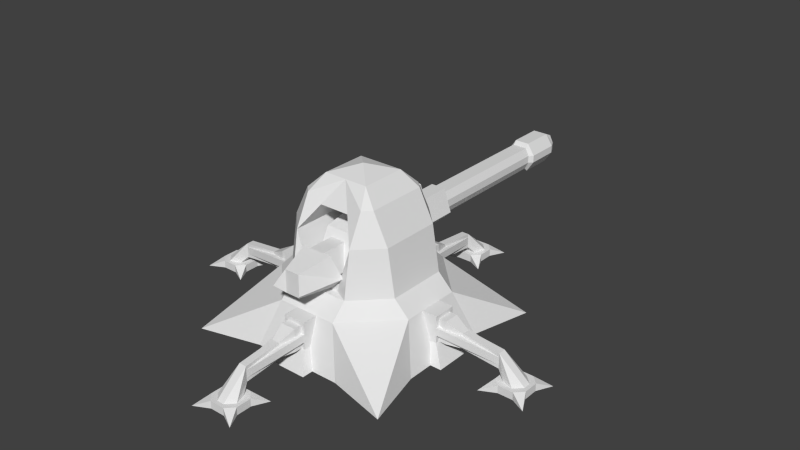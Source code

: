 # Source: valhalla.blend  (saved by Blender 2.63.0; exported with 4.5.12 LTS)
import bpy
from mathutils import Matrix  # noqa: F401  (used for matrix-valued properties, if any)

bpy.ops.wm.read_factory_settings(use_empty=True)
scene = bpy.context.scene
scene.name = 'Scene'

# ---- collections
col_collection_1 = bpy.data.collections.new('Collection 1'); scene.collection.children.link(col_collection_1)
col_collection_2 = bpy.data.collections.new('Collection 2'); scene.collection.children.link(col_collection_2)
col_collection_3 = bpy.data.collections.new('Collection 3'); scene.collection.children.link(col_collection_3)
col_collection_4 = bpy.data.collections.new('Collection 4'); scene.collection.children.link(col_collection_4)

# ---- world
world_world = bpy.data.worlds.new('World'); scene.world = world_world
world_world.color = (0.05088, 0.05088, 0.05088)
world_world.use_sun_shadow = False
world_world.sun_shadow_jitter_overblur = 0.0
world_world.cycles.sampling_method = 'MANUAL'
world_world.cycles.sample_map_resolution = 256

# ---- meshes
me_rotate = bpy.data.meshes.new('rotate')
me_rotate.from_pydata([(0.0, 34.38, 0.0)], [], [])
me_rotate.use_remesh_preserve_volume = False
me_rotate.use_remesh_preserve_attributes = False
me_rotate.use_mirror_vertex_groups = False
me_rotate.update()
me_housing = bpy.data.meshes.new('Housing')
me_housing.from_pydata([(-21.88, 43.75, 12.5), (-21.88, 43.75, -12.5), (-25.0, 25.0, -12.5), (-25.0, 25.0, 12.5), (12.5, 25.0, 25.0), (15.62, 56.25, 12.5), (-12.5, 43.75, 21.88), (-12.5, 25.0, -25.0), (-12.5, 43.75, -21.88), (12.5, 56.25, 15.62), (12.5, 56.25, -15.62), (-15.62, 56.25, -12.5), (-12.5, 56.25, -15.62), (-15.62, 56.25, 12.5), (-12.5, 56.25, 15.62), (9.375, 62.5, 9.375), (-9.375, 62.5, 9.375), (-9.375, 62.5, -9.375), (0.0, 65.62, 0.0), (0.0, 62.5, 9.375), (6.25, 53.12, 15.62), (-6.25, 25.0, 21.88), (12.5, 25.0, -25.0), (-6.25, 25.0, -21.88), (6.25, 25.0, 21.88), (-12.5, 28.12, -21.88), (12.5, 28.12, -21.88), (12.5, 25.0, -21.88), (-12.5, 25.0, -21.88), (-12.5, 25.0, 21.88), (12.5, 25.0, 21.88), (12.5, 28.12, 21.88), (-12.5, 28.12, 21.88), (15.62, 56.25, -12.5), (-12.5, 25.0, 25.0), (25.0, 25.0, -12.5), (25.0, 25.0, 12.5), (6.25, 25.0, -21.88), (-8.196e-07, 62.5, -9.375), (6.25, 53.13, -15.62), (-6.25, 53.13, -15.62), (21.88, 43.75, 12.5), (9.375, 62.5, -9.375), (-6.25, 53.12, 15.62), (21.88, 43.75, -12.5), (12.5, 43.75, -21.88), (12.5, 43.75, 21.88)], [], [(1, 0, 13, 11), (8, 1, 11, 12), (16, 17, 11, 13), (34, 21, 6), (6, 14, 13, 0), (0, 3, 34, 6), (1, 8, 7, 2), (17, 12, 11), (16, 13, 14), (17, 16, 18), (8, 40, 43, 6), (15, 19, 9), (19, 16, 14), (42, 33, 10), (6, 19, 14), (15, 42, 18), (8, 6, 21, 23), (44, 41, 36, 35), (26, 25, 32, 31), (22, 37, 45), (41, 44, 33, 5), (44, 35, 22, 45), (45, 46, 20, 39), (40, 39, 20, 43), (23, 7, 8), (0, 1, 2, 3), (38, 39, 40), (19, 43, 20), (46, 9, 19), (38, 42, 10), (17, 38, 12), (29, 30, 31, 32), (8, 12, 38), (42, 17, 18), (16, 15, 18), (45, 37, 24, 46), (24, 4, 46), (45, 38, 10), (15, 9, 5), (41, 46, 4, 36), (45, 10, 33, 44), (42, 15, 5, 33), (46, 41, 5, 9), (25, 26, 27, 28)])
_uv = me_housing.uv_layers.new(name='UVMap')
_uv.uv.foreach_set('vector', [0.1831, 0.2767, 0.1831, 0.03629, 0.3175, 0.03629, 0.3175, 0.2767, 0.2171, 0.2984, 0.2171, 0.4261, 0.08944, 0.3836, 0.08944, 0.341, 0.4025, 0.06635, 0.4025, 0.2467, 0.3175, 0.2767, 0.3175, 0.03629, 0.5656, 0.2591, 0.5607, 0.1909, 0.3794, 0.2586, 0.2171, 0.2984, 0.08944, 0.341, 0.08944, 0.3836, 0.2171, 0.4261, 0.2171, 0.4261, 0.399, 0.4474, 0.399, 0.2772, 0.2171, 0.2984, 0.2171, 0.4261, 0.2171, 0.2984, 0.399, 0.2772, 0.399, 0.4474, 0.001685, 0.3623, 0.08944, 0.341, 0.08944, 0.3836, 0.001685, 0.3623, 0.08944, 0.3836, 0.08944, 0.341, 0.4025, 0.2467, 0.4025, 0.06635, 0.4976, 0.1565, 0.5284, 0.9316, 0.5763, 0.9316, 0.5763, 0.9795, 0.5284, 0.9795, 0.4734, 0.2957, 0.4086, 0.2619, 0.4632, 0.3681, 0.4085, 0.2615, 0.4732, 0.2956, 0.4627, 0.3679, 0.001685, 0.3623, 0.08944, 0.3836, 0.08944, 0.341, 0.4085, 0.4625, 0.4085, 0.2615, 0.4627, 0.3679, 0.4025, 0.2467, 0.4025, 0.06635, 0.4976, 0.1565, 0.5284, 0.9316, 0.5763, 0.9316, 0.5763, 0.9795, 0.5284, 0.9795, 0.1831, 0.03629, 0.1831, 0.2767, 0.0002408, 0.2767, 0.0002407, 0.03629, 0.3855, 0.5295, 0.3855, 0.4829, 0.4671, 0.4829, 0.4671, 0.5295, 0.5656, 0.2591, 0.5607, 0.1909, 0.3794, 0.2586, 0.1831, 0.2767, 0.1831, 0.03629, 0.3175, 0.03629, 0.3175, 0.2767, 0.2171, 0.4261, 0.399, 0.4474, 0.399, 0.2772, 0.2171, 0.2984, 0.5284, 0.9316, 0.5284, 0.9795, 0.5763, 0.9795, 0.5763, 0.9316, 0.5284, 0.9316, 0.5763, 0.9316, 0.5763, 0.9795, 0.5284, 0.9795, 0.5613, 0.1909, 0.5663, 0.2591, 0.3802, 0.2591, 0.1831, 0.03629, 0.1831, 0.2767, 0.0002408, 0.2767, 0.0002407, 0.03629, 0.5229, 0.351, 0.4732, 0.2615, 0.5725, 0.2615, 0.5229, 0.351, 0.4732, 0.2615, 0.5725, 0.2615, 0.4093, 0.4628, 0.4632, 0.3681, 0.4086, 0.2619, 0.4085, 0.2615, 0.4732, 0.2956, 0.4627, 0.3679, 0.4734, 0.2957, 0.4086, 0.2619, 0.4632, 0.3681, 0.491, 0.3573, 0.491, 0.4993, 0.4724, 0.4992, 0.4724, 0.3572, 0.4093, 0.4628, 0.4632, 0.3681, 0.4086, 0.2619, 0.4025, 0.2467, 0.4025, 0.06635, 0.4976, 0.1565, 0.4025, 0.2467, 0.4025, 0.06635, 0.4976, 0.1565, 0.5284, 0.9316, 0.5284, 0.9795, 0.5763, 0.9795, 0.5763, 0.9316, 0.5613, 0.1909, 0.5663, 0.2591, 0.3802, 0.2591, 0.4085, 0.4625, 0.4085, 0.2615, 0.4627, 0.3679, 0.001685, 0.3623, 0.08944, 0.341, 0.08944, 0.3836, 0.2171, 0.4261, 0.2171, 0.2984, 0.399, 0.2772, 0.399, 0.4474, 0.2171, 0.2984, 0.08944, 0.341, 0.08944, 0.3836, 0.2171, 0.4261, 0.4025, 0.06635, 0.4025, 0.2467, 0.3175, 0.2767, 0.3175, 0.03629, 0.2171, 0.2984, 0.2171, 0.4261, 0.08944, 0.3836, 0.08944, 0.341, 0.4911, 0.3572, 0.4911, 0.4992, 0.4725, 0.499, 0.4725, 0.3571])
me_housing.use_remesh_preserve_volume = False
me_housing.use_remesh_preserve_attributes = False
me_housing.use_mirror_vertex_groups = False
me_housing.update()
me_base = bpy.data.meshes.new('base')
me_base.from_pydata([(18.75, 0.0, -37.5), (-12.5, 18.75, -31.25), (12.5, 18.75, -31.25), (25.0, 25.0, 12.5), (25.0, 25.0, -12.5), (-12.5, 25.0, 25.0), (31.25, 18.75, -12.5), (37.5, -1.416e-06, -18.75), (37.5, -4.247e-06, 18.75), (3.125, 3.125, 75.0), (1.563, 7.812, 46.88), (6.25, 3.125, 71.88), (6.25, -5.67e-06, 71.88), (9.375, -6.621e-06, 78.13), (6.25, 3.125, 65.62), (7.813, -3.549e-06, 42.19), (3.125, 7.812, 40.62), (7.813, -2.723e-06, 31.25), (9.375, -5.205e-06, 59.38), (3.125, 7.812, 37.5), (-6.25, 3.125, 65.63), (-6.25, 3.125, 71.88), (-6.25, -5.183e-06, 71.88), (-3.125, -4.478e-06, 62.5), (3.125, -4.96e-06, 62.5), (-3.125, 3.125, 62.5), (3.125, 3.125, 62.5), (6.25, -4.721e-06, 65.62), (1.563, 14.06, 37.5), (4.688, 14.06, 37.5), (-1.562, 7.812, 62.5), (-4.687, 10.94, 37.5), (1.563, 10.94, 62.5), (4.688, 10.94, 37.5), (1.563, 7.812, 62.5), (-1.562, 10.94, 62.5), (-4.687, 14.06, 37.5), (-1.562, 14.06, 37.5), (4.688, 18.75, 31.25), (-4.687, 18.75, 31.25), (-4.687, 7.812, 31.25), (-7.812, -2.949e-06, 31.25), (4.688, 7.812, 37.5), (-7.812, -3.775e-06, 42.19), (-4.687, 7.812, 37.5), (-4.687, 18.75, 37.5), (4.688, 18.75, 37.5), (4.688, 7.812, 31.25), (-3.125, 7.812, 37.5), (-3.125, 17.19, 37.5), (3.125, 17.19, 37.5), (-3.125, 7.812, 40.62), (-3.125, 17.19, 40.62), (3.125, 17.19, 40.62), (1.563, 14.06, 46.88), (-1.562, 7.812, 46.88), (-1.562, 14.06, 46.88), (4.688, 3.125, 70.31), (-4.687, 3.125, 70.31), (-1.562, 12.5, 62.5), (1.563, 12.5, 62.5), (1.563, 3.125, 73.44), (-1.562, 3.125, 73.44), (1.563, 6.25, 62.5), (-1.562, 6.25, 62.5), (-3.125, 3.125, 65.62), (3.125, 3.125, 65.62), (-6.25, -5.188e-06, 65.63), (-9.375, -5.19e-06, 59.38), (-9.375, -6.606e-06, 78.12), (3.125, -5.426e-06, 75.0), (-3.125, -5.898e-06, 75.0), (-3.125, 3.125, 75.0), (75.0, 3.125, 3.125), (75.0, -4.719e-07, 3.125), (75.0, 4.719e-07, -3.125), (78.12, -1.416e-06, 9.375), (59.38, -1.416e-06, 9.375), (65.63, -7.053e-07, 6.25), (65.62, 3.125, -3.125), (65.62, 3.125, 3.125), (62.5, 6.25, 1.562), (62.5, 6.25, -1.563), (73.44, 3.125, 1.562), (73.44, 3.125, -1.563), (62.5, 12.5, -1.563), (62.5, 12.5, 1.562), (70.31, 3.125, 4.687), (70.31, 3.125, -4.688), (46.88, 14.06, 1.562), (46.88, 7.812, 1.562), (46.88, 14.06, -1.563), (40.62, 17.19, -3.125), (40.62, 17.19, 3.125), (40.62, 7.812, 3.125), (37.5, 17.19, -3.125), (37.5, 17.19, 3.125), (37.5, 7.812, 3.125), (31.25, 7.813, -4.688), (37.5, 18.75, -4.688), (37.5, 18.75, 4.688), (37.5, 7.812, 4.687), (42.19, -1.18e-06, 7.812), (37.5, 7.813, -4.688), (31.25, -1.18e-06, 7.812), (31.25, 7.812, 4.688), (31.25, 18.75, 4.687), (31.25, 18.75, -4.688), (37.5, 14.06, 1.562), (37.5, 14.06, 4.688), (62.5, 10.94, 1.562), (62.5, 7.812, -1.563), (37.5, 10.94, -4.688), (62.5, 10.94, -1.563), (37.5, 10.94, 4.688), (62.5, 7.812, 1.562), (37.5, 14.06, -4.688), (37.5, 14.06, -1.562), (65.62, 7.053e-07, -6.25), (62.5, 3.125, -3.125), (62.5, 3.125, 3.125), (62.5, -4.974e-09, -3.125), (62.5, 4.977e-09, 3.125), (71.88, -2.285e-07, 6.25), (71.88, 3.125, 6.25), (65.63, 3.125, 6.25), (37.5, 7.812, -3.125), (59.38, -1.493e-08, -9.375), (31.25, 2.26e-07, -7.813), (40.62, 7.812, -3.125), (42.19, 2.26e-07, -7.813), (65.62, 3.125, -6.25), (78.13, -1.493e-08, -9.375), (71.88, 2.285e-07, -6.25), (71.88, 3.125, -6.25), (46.88, 7.812, -1.563), (75.0, 3.125, -3.125), (-75.0, 3.125, -3.125), (-75.0, 0.0, -3.125), (-75.0, 0.0, 3.125), (-78.12, 0.0, -9.375), (-59.38, 0.0, -9.375), (-65.63, 2.384e-07, -6.25), (-65.62, 3.125, 3.125), (-65.62, 3.125, -3.125), (-62.5, 6.25, -1.562), (-62.5, 6.25, 1.562), (-73.44, 3.125, -1.562), (-73.44, 3.125, 1.562), (-62.5, 12.5, 1.562), (-62.5, 12.5, -1.562), (-70.31, 3.125, -4.688), (-70.31, 3.125, 4.688), (-46.88, 14.06, -1.562), (-46.88, 7.812, -1.562), (-46.88, 14.06, 1.562), (-40.62, 17.19, 3.125), (-40.62, 17.19, -3.125), (-40.62, 7.812, -3.125), (-37.5, 17.19, 3.125), (-37.5, 17.19, -3.125), (-37.5, 7.812, -3.125), (-31.25, 7.812, 4.687), (-37.5, 18.75, 4.688), (-37.5, 18.75, -4.688), (-37.5, 7.812, -4.688), (-42.19, 0.0, -7.812), (-37.5, 7.812, 4.687), (-31.25, 0.0, -7.812), (-31.25, 7.812, -4.688), (-31.25, 18.75, -4.688), (-31.25, 18.75, 4.688), (-37.5, 14.06, -1.562), (-37.5, 14.06, -4.688), (-62.5, 10.94, -1.562), (-62.5, 7.812, 1.562), (-37.5, 10.94, 4.688), (-62.5, 10.94, 1.562), (-37.5, 10.94, -4.688), (-62.5, 7.812, -1.562), (-37.5, 14.06, 4.688), (-37.5, 14.06, 1.562), (-3.125, 3.125, -75.0), (-1.563, 7.813, -46.88), (-6.25, 3.125, -71.88), (-6.25, 5.183e-06, -71.88), (-9.375, 5.176e-06, -78.13), (-6.25, 3.125, -65.63), (-7.812, 2.821e-06, -42.19), (-3.125, 7.813, -40.62), (-7.812, 1.995e-06, -31.25), (-9.375, 3.76e-06, -59.38), (-3.125, 7.813, -37.5), (6.25, 3.125, -65.63), (6.25, 3.125, -71.88), (6.25, 5.67e-06, -71.88), (3.125, 4.96e-06, -62.5), (-3.125, 4.478e-06, -62.5), (3.125, 3.125, -62.5), (-3.125, 3.125, -62.5), (-6.25, 5.188e-06, -65.63), (-1.562, 14.06, -37.5), (-4.688, 14.06, -37.5), (1.562, 7.813, -62.5), (4.688, 10.94, -37.5), (-1.563, 10.94, -62.5), (-4.688, 10.94, -37.5), (-1.563, 7.813, -62.5), (1.562, 10.94, -62.5), (4.688, 14.06, -37.5), (1.562, 14.06, -37.5), (-4.688, 18.75, -31.25), (4.688, 18.75, -31.25), (4.688, 7.813, -31.25), (7.812, 1.769e-06, -31.25), (-4.688, 7.813, -37.5), (7.812, 2.595e-06, -42.19), (4.687, 7.813, -37.5), (4.688, 18.75, -37.5), (-4.688, 18.75, -37.5), (-4.688, 7.813, -31.25), (3.125, 7.813, -37.5), (3.125, 17.19, -37.5), (-3.125, 17.19, -37.5), (3.125, 7.813, -40.62), (3.125, 17.19, -40.62), (-3.125, 17.19, -40.62), (-1.563, 14.06, -46.88), (1.562, 7.813, -46.88), (1.562, 14.06, -46.88), (-4.688, 3.125, -70.31), (4.687, 3.125, -70.31), (1.562, 12.5, -62.5), (-1.563, 12.5, -62.5), (-1.563, 3.125, -73.44), (1.562, 3.125, -73.44), (-1.563, 6.25, -62.5), (1.562, 6.25, -62.5), (3.125, 3.125, -65.62), (-3.125, 3.125, -65.62), (6.25, 4.721e-06, -65.63), (9.375, 3.775e-06, -59.38), (9.375, 5.19e-06, -78.12), (-3.125, 5.898e-06, -75.0), (3.125, 5.426e-06, -75.0), (3.125, 3.125, -75.0), (43.75, 0.0, -43.75), (12.5, 18.75, 31.25), (31.25, 18.75, 12.5), (-12.5, 25.0, -25.0), (12.5, 25.0, -25.0), (-25.0, 25.0, 12.5), (12.5, 25.0, 25.0), (18.75, -4.247e-06, 37.5), (43.75, -6.606e-06, 43.75), (-65.63, -2.384e-07, 6.25), (-12.5, 18.75, 31.25), (-18.75, -5.662e-06, 37.5), (-37.5, -2.831e-06, 18.75), (-43.75, -6.606e-06, 43.75), (-62.5, 3.125, 3.125), (-62.5, 3.125, -3.125), (-18.75, 1.416e-06, -37.5), (-43.75, -9.095e-13, -43.75), (-25.0, 25.0, -12.5), (-62.5, -4.768e-07, 3.125), (-62.5, 4.768e-07, -3.125), (-71.88, 7.153e-07, -6.25), (-31.25, 18.75, 12.5), (-31.25, 18.75, -12.5), (-71.88, 3.125, -6.25), (-65.63, 3.125, -6.25), (-37.5, -1.416e-06, -18.75), (-37.5, 7.812, 3.125), (-59.38, -1.431e-06, 9.375), (-31.25, -9.537e-07, 7.812), (-40.62, 7.812, 3.125), (-42.19, -9.537e-07, 7.812), (-65.63, 3.125, 6.25), (-78.13, -1.431e-06, 9.375), (-71.88, -7.153e-07, 6.25), (-71.88, 3.125, 6.25), (-46.88, 7.812, 1.563), (-75.0, 3.125, 3.125)], [], [(249, 250, 2, 1), (272, 258, 268, 269), (264, 249, 1, 269), (252, 5, 256, 247), (9, 11, 14, 26), (25, 23, 68), (20, 25, 68), (20, 68, 67), (26, 18, 24), (26, 14, 18), (14, 27, 18), (9, 70, 13), (9, 72, 71, 70), (14, 11, 12, 27), (21, 20, 67, 22), (72, 9, 26, 25), (36, 31, 30, 35), (43, 15, 42, 44), (46, 42, 47, 38), (52, 53, 50, 49), (28, 32, 29), (37, 36, 35), (41, 43, 44, 40), (29, 32, 34, 33), (17, 47, 42, 15), (45, 46, 38, 39), (53, 16, 19, 50), (46, 45, 44, 42), (45, 39, 40, 44), (56, 54, 53, 52), (54, 10, 16, 53), (52, 49, 48, 51), (59, 60, 54, 56), (62, 61, 60, 59), (60, 63, 10, 54), (57, 66, 63, 60), (56, 52, 51, 55), (66, 65, 64, 63), (61, 57, 60), (58, 62, 59), (59, 56, 55, 64), (65, 58, 59, 64), (72, 69, 71), (11, 9, 13), (11, 13, 12), (25, 26, 24, 23), (72, 21, 69), (21, 22, 69), (21, 72, 25, 20), (124, 73, 120, 125), (124, 123, 76), (73, 124, 76), (120, 119, 121, 122), (134, 132, 133), (134, 136, 132), (73, 76, 74), (80, 87, 86, 81), (86, 89, 90, 81), (87, 83, 86), (84, 88, 85), (79, 80, 81, 82), (89, 93, 94, 90), (88, 79, 82, 85), (85, 82, 135, 91), (83, 84, 85, 86), (270, 137, 261, 271), (270, 267, 140), (137, 270, 140), (261, 260, 265, 266), (281, 279, 280), (281, 283, 279), (137, 140, 138), (144, 151, 150, 145), (150, 153, 154, 145), (151, 147, 150), (148, 152, 149), (143, 144, 145, 146), (153, 157, 158, 154), (152, 143, 146, 149), (149, 146, 282, 155), (147, 148, 149, 150), (150, 149, 155, 153), (157, 160, 161, 158), (155, 282, 276, 156), (153, 155, 156, 157), (164, 170, 169, 165), (163, 164, 165, 167), (156, 276, 273, 159), (164, 163, 171, 170), (275, 162, 167, 277), (180, 177, 175, 176), (168, 166, 165, 169), (172, 173, 174), (181, 177, 180), (157, 156, 159, 160), (163, 167, 162, 171), (166, 277, 167, 165), (86, 85, 91, 89), (93, 96, 97, 94), (91, 135, 129, 92), (89, 91, 92, 93), (100, 106, 105, 101), (99, 100, 101, 103), (92, 129, 126, 95), (100, 99, 107, 106), (128, 98, 103, 130), (116, 113, 111, 112), (104, 102, 101, 105), (108, 109, 110), (117, 113, 116), (93, 92, 95, 96), (99, 103, 98, 107), (102, 130, 103, 101), (109, 114, 115, 110), (73, 136, 119, 120), (124, 125, 78, 123), (131, 134, 133, 118), (136, 73, 74, 75), (136, 75, 132), (131, 118, 127), (119, 131, 127), (119, 127, 121), (125, 77, 78), (125, 120, 77), (120, 122, 77), (136, 134, 131, 119), (182, 184, 187, 199), (198, 196, 241), (193, 198, 241), (193, 241, 240), (199, 191, 197), (199, 187, 191), (187, 200, 191), (182, 243, 186), (182, 245, 244, 243), (187, 184, 185, 200), (194, 193, 240, 195), (245, 182, 199, 198), (209, 204, 203, 208), (216, 188, 215, 217), (219, 215, 220, 211), (225, 226, 223, 222), (201, 205, 202), (210, 209, 208), (214, 216, 217, 213), (202, 205, 207, 206), (190, 220, 215, 188), (218, 219, 211, 212), (226, 189, 192, 223), (219, 218, 217, 215), (218, 212, 213, 217), (229, 227, 226, 225), (227, 183, 189, 226), (225, 222, 221, 224), (232, 233, 227, 229), (235, 234, 233, 232), (233, 236, 183, 227), (230, 239, 236, 233), (229, 225, 224, 228), (239, 238, 237, 236), (234, 230, 233), (231, 235, 232), (232, 229, 228, 237), (238, 231, 232, 237), (245, 242, 244), (184, 182, 186), (184, 186, 185), (198, 199, 197, 196), (245, 194, 242), (194, 195, 242), (194, 245, 198, 193), (2, 6, 246), (272, 269, 263), (0, 2, 246), (257, 256, 259), (251, 264, 269, 268), (247, 253, 254), (248, 247, 254), (173, 178, 179, 174), (6, 7, 246), (1, 262, 263), (269, 1, 263), (256, 268, 259), (268, 258, 259), (5, 251, 268, 256), (3, 252, 247, 248), (250, 4, 6, 2), (257, 253, 247, 256), (8, 7, 6, 248), (0, 262, 1, 2), (8, 248, 254), (4, 264, 251, 3), (3, 251, 5, 252), (4, 3, 248, 6), (250, 249, 264, 4), (137, 283, 260, 261), (270, 271, 142, 267), (278, 281, 280, 255), (283, 137, 138, 139), (283, 139, 279), (278, 255, 274), (260, 278, 274), (260, 274, 265), (271, 141, 142), (271, 261, 141), (261, 266, 141), (283, 281, 278, 260)])
_uv = me_base.uv_layers.new(name='UVMap')
_uv.uv.foreach_set('vector', [0.6098, 0.7052, 0.6098, 0.8998, 0.541, 0.8998, 0.541, 0.7052, 0.3872, 0.9485, 0.3872, 0.6566, 0.541, 0.7052, 0.541, 0.8998, 0.6029, 0.5384, 0.6029, 0.6666, 0.5474, 0.6987, 0.5474, 0.5063, 0.6098, 0.7052, 0.6098, 0.8998, 0.541, 0.8998, 0.541, 0.7052, 0.2882, 0.8822, 0.2559, 0.8499, 0.2559, 0.7852, 0.2882, 0.7529, 0.6644, 0.964, 0.6644, 0.9971, 0.5903, 0.9971, 0.6337, 0.9286, 0.6644, 0.964, 0.5903, 0.9971, 0.6337, 0.9286, 0.5903, 0.9971, 0.601, 0.9238, 0.6337, 0.9286, 0.5903, 0.9971, 0.601, 0.9238, 0.6337, 0.9286, 0.6644, 0.964, 0.5903, 0.9971, 0.6644, 0.964, 0.6644, 0.9971, 0.5903, 0.9971, 0.6644, 0.964, 0.6644, 0.9971, 0.5903, 0.9971, 0.2882, 0.8822, 0.3529, 0.8822, 0.3529, 0.9145, 0.2882, 0.9145, 0.2882, 0.8822, 0.3529, 0.8822, 0.3529, 0.9145, 0.2882, 0.9145, 0.2882, 0.8822, 0.3529, 0.8822, 0.3529, 0.9145, 0.2882, 0.9145, 0.3529, 0.8822, 0.2882, 0.8822, 0.2882, 0.7529, 0.3529, 0.7529, 0.9988, 0.5633, 0.9939, 0.6024, 0.6916, 0.6022, 0.6965, 0.5631, 0.3754, 0.4572, 0.3754, 0.5674, 0.3112, 0.5453, 0.3112, 0.4792, 0.2423, 0.7336, 0.3219, 0.7336, 0.3219, 0.6881, 0.2423, 0.6881, 0.05724, 0.8623, 0.1316, 0.8623, 0.1316, 0.8995, 0.05724, 0.8995, 0.994, 0.5241, 0.6965, 0.5631, 0.9988, 0.5633, 0.994, 0.5241, 0.9988, 0.5633, 0.6965, 0.5631, 0.3831, 0.6881, 0.3831, 0.7677, 0.3219, 0.7336, 0.3219, 0.6881, 0.9988, 0.5633, 0.6965, 0.5631, 0.6916, 0.6022, 0.9939, 0.6024, 0.3831, 0.6881, 0.3219, 0.6881, 0.3219, 0.7336, 0.3831, 0.7677, 0.2341, 0.4792, 0.2341, 0.5453, 0.19, 0.5453, 0.19, 0.4792, 0.2542, 0.8338, 0.143, 0.8099, 0.1351, 0.847, 0.2462, 0.8708, 0.2341, 0.5453, 0.2341, 0.4792, 0.3112, 0.4792, 0.3112, 0.5453, 0.2423, 0.7336, 0.2423, 0.6881, 0.3219, 0.6881, 0.3219, 0.7336, 0.07583, 0.7792, 0.113, 0.7792, 0.1316, 0.8623, 0.05724, 0.8623, 0.2335, 0.7495, 0.1594, 0.7336, 0.143, 0.8099, 0.2542, 0.8338, 0.2542, 0.8338, 0.2462, 0.8708, 0.1351, 0.847, 0.143, 0.8099, 0.07582, 0.5924, 0.113, 0.5924, 0.113, 0.7792, 0.07583, 0.7792, 0.07582, 0.421, 0.113, 0.421, 0.113, 0.5924, 0.07582, 0.5924, 0.2547, 0.5603, 0.1807, 0.5444, 0.1594, 0.7336, 0.2335, 0.7495, 0.1574, 0.4492, 0.1878, 0.4995, 0.1768, 0.5542, 0.113, 0.5924, 0.2335, 0.7495, 0.2542, 0.8338, 0.143, 0.8099, 0.1594, 0.7336, 0.1246, 0.6665, 0.1246, 0.6015, 0.1705, 0.6178, 0.1705, 0.6502, 0.113, 0.421, 0.1574, 0.4492, 0.113, 0.5924, 0.03147, 0.4492, 0.07582, 0.421, 0.07582, 0.5924, 0.2547, 0.5603, 0.2335, 0.7495, 0.1594, 0.7336, 0.1807, 0.5444, 0.00107, 0.4995, 0.03147, 0.4492, 0.07582, 0.5924, 0.01201, 0.5542, 0.6337, 0.9286, 0.5903, 0.9971, 0.601, 0.9238, 0.6337, 0.9286, 0.6644, 0.964, 0.5903, 0.9971, 0.6337, 0.9286, 0.5903, 0.9971, 0.601, 0.9238, 0.2882, 0.8822, 0.3529, 0.8822, 0.3529, 0.9145, 0.2882, 0.9145, 0.6337, 0.9286, 0.6644, 0.964, 0.5903, 0.9971, 0.6644, 0.964, 0.6644, 0.9971, 0.5903, 0.9971, 0.3852, 0.8499, 0.3529, 0.8822, 0.3529, 0.7529, 0.3852, 0.7852, 0.3852, 0.8499, 0.3529, 0.8822, 0.3529, 0.7529, 0.3852, 0.7852, 0.6644, 0.964, 0.6644, 0.9971, 0.5903, 0.9971, 0.6337, 0.9286, 0.6644, 0.964, 0.5903, 0.9971, 0.2882, 0.8822, 0.3529, 0.8822, 0.3529, 0.9145, 0.2882, 0.9145, 0.6337, 0.9286, 0.5903, 0.9971, 0.601, 0.9238, 0.6337, 0.9286, 0.6644, 0.964, 0.5903, 0.9971, 0.6337, 0.9286, 0.5903, 0.9971, 0.601, 0.9238, 0.00107, 0.4995, 0.03147, 0.4492, 0.07582, 0.5924, 0.01201, 0.5542, 0.2547, 0.5603, 0.2335, 0.7495, 0.1594, 0.7336, 0.1807, 0.5444, 0.03147, 0.4492, 0.07582, 0.421, 0.07582, 0.5924, 0.113, 0.421, 0.1574, 0.4492, 0.113, 0.5924, 0.1246, 0.6665, 0.1246, 0.6015, 0.1705, 0.6178, 0.1705, 0.6502, 0.2335, 0.7495, 0.2542, 0.8338, 0.143, 0.8099, 0.1594, 0.7336, 0.1574, 0.4492, 0.1878, 0.4995, 0.1768, 0.5542, 0.113, 0.5924, 0.2547, 0.5603, 0.1807, 0.5444, 0.1594, 0.7336, 0.2335, 0.7495, 0.07582, 0.421, 0.113, 0.421, 0.113, 0.5924, 0.07582, 0.5924, 0.3852, 0.8499, 0.3529, 0.8822, 0.3529, 0.7529, 0.3852, 0.7852, 0.6644, 0.964, 0.6644, 0.9971, 0.5903, 0.9971, 0.6337, 0.9286, 0.6644, 0.964, 0.5903, 0.9971, 0.2882, 0.8822, 0.3529, 0.8822, 0.3529, 0.9145, 0.2882, 0.9145, 0.6337, 0.9286, 0.5903, 0.9971, 0.601, 0.9238, 0.6337, 0.9286, 0.6644, 0.964, 0.5903, 0.9971, 0.6337, 0.9286, 0.5903, 0.9971, 0.601, 0.9238, 0.00107, 0.4995, 0.03147, 0.4492, 0.07582, 0.5924, 0.01201, 0.5542, 0.2547, 0.5603, 0.2335, 0.7495, 0.1594, 0.7336, 0.1807, 0.5444, 0.03147, 0.4492, 0.07582, 0.421, 0.07582, 0.5924, 0.113, 0.421, 0.1574, 0.4492, 0.113, 0.5924, 0.1246, 0.6665, 0.1246, 0.6015, 0.1705, 0.6178, 0.1705, 0.6502, 0.2335, 0.7495, 0.2542, 0.8338, 0.143, 0.8099, 0.1594, 0.7336, 0.1574, 0.4492, 0.1878, 0.4995, 0.1768, 0.5542, 0.113, 0.5924, 0.2547, 0.5603, 0.1807, 0.5444, 0.1594, 0.7336, 0.2335, 0.7495, 0.07582, 0.421, 0.113, 0.421, 0.113, 0.5924, 0.07582, 0.5924, 0.07582, 0.5924, 0.113, 0.5924, 0.113, 0.7792, 0.07583, 0.7792, 0.2542, 0.8338, 0.2462, 0.8708, 0.1351, 0.847, 0.143, 0.8099, 0.2335, 0.7495, 0.1594, 0.7336, 0.143, 0.8099, 0.2542, 0.8338, 0.07583, 0.7792, 0.113, 0.7792, 0.1316, 0.8623, 0.05724, 0.8623, 0.2423, 0.7336, 0.2423, 0.6881, 0.3219, 0.6881, 0.3219, 0.7336, 0.2341, 0.5453, 0.2341, 0.4792, 0.3112, 0.4792, 0.3112, 0.5453, 0.2542, 0.8338, 0.143, 0.8099, 0.1351, 0.847, 0.2462, 0.8708, 0.2341, 0.4792, 0.2341, 0.5453, 0.19, 0.5453, 0.19, 0.4792, 0.3831, 0.6881, 0.3219, 0.6881, 0.3219, 0.7336, 0.3831, 0.7677, 0.9988, 0.5633, 0.6965, 0.5631, 0.6916, 0.6022, 0.9939, 0.6024, 0.3831, 0.6881, 0.3831, 0.7677, 0.3219, 0.7336, 0.3219, 0.6881, 0.994, 0.5241, 0.9988, 0.5633, 0.6965, 0.5631, 0.994, 0.5241, 0.6965, 0.5631, 0.9988, 0.5633, 0.05724, 0.8623, 0.1316, 0.8623, 0.1316, 0.8995, 0.05724, 0.8995, 0.2423, 0.7336, 0.3219, 0.7336, 0.3219, 0.6881, 0.2423, 0.6881, 0.3754, 0.4572, 0.3754, 0.5674, 0.3112, 0.5453, 0.3112, 0.4792, 0.07582, 0.5924, 0.113, 0.5924, 0.113, 0.7792, 0.07583, 0.7792, 0.2542, 0.8338, 0.2462, 0.8708, 0.1351, 0.847, 0.143, 0.8099, 0.2335, 0.7495, 0.1594, 0.7336, 0.143, 0.8099, 0.2542, 0.8338, 0.07583, 0.7792, 0.113, 0.7792, 0.1316, 0.8623, 0.05724, 0.8623, 0.2423, 0.7336, 0.2423, 0.6881, 0.3219, 0.6881, 0.3219, 0.7336, 0.2341, 0.5453, 0.2341, 0.4792, 0.3112, 0.4792, 0.3112, 0.5453, 0.2542, 0.8338, 0.143, 0.8099, 0.1351, 0.847, 0.2462, 0.8708, 0.2341, 0.4792, 0.2341, 0.5453, 0.19, 0.5453, 0.19, 0.4792, 0.3831, 0.6881, 0.3219, 0.6881, 0.3219, 0.7336, 0.3831, 0.7677, 0.9988, 0.5633, 0.6965, 0.5631, 0.6916, 0.6022, 0.9939, 0.6024, 0.3831, 0.6881, 0.3831, 0.7677, 0.3219, 0.7336, 0.3219, 0.6881, 0.994, 0.5241, 0.9988, 0.5633, 0.6965, 0.5631, 0.994, 0.5241, 0.6965, 0.5631, 0.9988, 0.5633, 0.05724, 0.8623, 0.1316, 0.8623, 0.1316, 0.8995, 0.05724, 0.8995, 0.2423, 0.7336, 0.3219, 0.7336, 0.3219, 0.6881, 0.2423, 0.6881, 0.3754, 0.4572, 0.3754, 0.5674, 0.3112, 0.5453, 0.3112, 0.4792, 0.9988, 0.5633, 0.9939, 0.6024, 0.6916, 0.6022, 0.6965, 0.5631, 0.3529, 0.8822, 0.2882, 0.8822, 0.2882, 0.7529, 0.3529, 0.7529, 0.2882, 0.8822, 0.3529, 0.8822, 0.3529, 0.9145, 0.2882, 0.9145, 0.2882, 0.8822, 0.3529, 0.8822, 0.3529, 0.9145, 0.2882, 0.9145, 0.2882, 0.8822, 0.3529, 0.8822, 0.3529, 0.9145, 0.2882, 0.9145, 0.6644, 0.964, 0.6644, 0.9971, 0.5903, 0.9971, 0.6644, 0.964, 0.6644, 0.9971, 0.5903, 0.9971, 0.6337, 0.9286, 0.6644, 0.964, 0.5903, 0.9971, 0.6337, 0.9286, 0.5903, 0.9971, 0.601, 0.9238, 0.6337, 0.9286, 0.5903, 0.9971, 0.601, 0.9238, 0.6337, 0.9286, 0.6644, 0.964, 0.5903, 0.9971, 0.6644, 0.964, 0.6644, 0.9971, 0.5903, 0.9971, 0.2882, 0.8822, 0.2559, 0.8499, 0.2559, 0.7852, 0.2882, 0.7529, 0.2882, 0.8822, 0.2559, 0.8499, 0.2559, 0.7852, 0.2882, 0.7529, 0.6644, 0.964, 0.6644, 0.9971, 0.5903, 0.9971, 0.6337, 0.9286, 0.6644, 0.964, 0.5903, 0.9971, 0.6337, 0.9286, 0.5903, 0.9971, 0.601, 0.9238, 0.6337, 0.9286, 0.5903, 0.9971, 0.601, 0.9238, 0.6337, 0.9286, 0.6644, 0.964, 0.5903, 0.9971, 0.6644, 0.964, 0.6644, 0.9971, 0.5903, 0.9971, 0.6644, 0.964, 0.6644, 0.9971, 0.5903, 0.9971, 0.2882, 0.8822, 0.3529, 0.8822, 0.3529, 0.9145, 0.2882, 0.9145, 0.2882, 0.8822, 0.3529, 0.8822, 0.3529, 0.9145, 0.2882, 0.9145, 0.2882, 0.8822, 0.3529, 0.8822, 0.3529, 0.9145, 0.2882, 0.9145, 0.3529, 0.8822, 0.2882, 0.8822, 0.2882, 0.7529, 0.3529, 0.7529, 0.9988, 0.5633, 0.9939, 0.6024, 0.6916, 0.6022, 0.6965, 0.5631, 0.3754, 0.4572, 0.3754, 0.5674, 0.3112, 0.5453, 0.3112, 0.4792, 0.2423, 0.7336, 0.3219, 0.7336, 0.3219, 0.6881, 0.2423, 0.6881, 0.05724, 0.8623, 0.1316, 0.8623, 0.1316, 0.8995, 0.05724, 0.8995, 0.994, 0.5241, 0.6965, 0.5631, 0.9988, 0.5633, 0.994, 0.5241, 0.9988, 0.5633, 0.6965, 0.5631, 0.3831, 0.6881, 0.3831, 0.7677, 0.3219, 0.7336, 0.3219, 0.6881, 0.9988, 0.5633, 0.6965, 0.5631, 0.6916, 0.6022, 0.9939, 0.6024, 0.3831, 0.6881, 0.3219, 0.6881, 0.3219, 0.7336, 0.3831, 0.7677, 0.2341, 0.4792, 0.2341, 0.5453, 0.19, 0.5453, 0.19, 0.4792, 0.2542, 0.8338, 0.143, 0.8099, 0.1351, 0.847, 0.2462, 0.8708, 0.2341, 0.5453, 0.2341, 0.4792, 0.3112, 0.4792, 0.3112, 0.5453, 0.2423, 0.7336, 0.2423, 0.6881, 0.3219, 0.6881, 0.3219, 0.7336, 0.07583, 0.7792, 0.113, 0.7792, 0.1316, 0.8623, 0.05724, 0.8623, 0.2335, 0.7495, 0.1594, 0.7336, 0.143, 0.8099, 0.2542, 0.8338, 0.2542, 0.8338, 0.2462, 0.8708, 0.1351, 0.847, 0.143, 0.8099, 0.07582, 0.5924, 0.113, 0.5924, 0.113, 0.7792, 0.07583, 0.7792, 0.07582, 0.421, 0.113, 0.421, 0.113, 0.5924, 0.07582, 0.5924, 0.2547, 0.5603, 0.1807, 0.5444, 0.1594, 0.7336, 0.2335, 0.7495, 0.1574, 0.4492, 0.1878, 0.4995, 0.1768, 0.5542, 0.113, 0.5924, 0.2335, 0.7495, 0.2542, 0.8338, 0.143, 0.8099, 0.1594, 0.7336, 0.1246, 0.6665, 0.1246, 0.6015, 0.1705, 0.6178, 0.1705, 0.6502, 0.113, 0.421, 0.1574, 0.4492, 0.113, 0.5924, 0.03147, 0.4492, 0.07582, 0.421, 0.07582, 0.5924, 0.2547, 0.5603, 0.2335, 0.7495, 0.1594, 0.7336, 0.1807, 0.5444, 0.00107, 0.4995, 0.03147, 0.4492, 0.07582, 0.5924, 0.01201, 0.5542, 0.6337, 0.9286, 0.5903, 0.9971, 0.601, 0.9238, 0.6337, 0.9286, 0.6644, 0.964, 0.5903, 0.9971, 0.6337, 0.9286, 0.5903, 0.9971, 0.601, 0.9238, 0.2882, 0.8822, 0.3529, 0.8822, 0.3529, 0.9145, 0.2882, 0.9145, 0.6337, 0.9286, 0.6644, 0.964, 0.5903, 0.9971, 0.6644, 0.964, 0.6644, 0.9971, 0.5903, 0.9971, 0.3852, 0.8499, 0.3529, 0.8822, 0.3529, 0.7529, 0.3852, 0.7852, 0.5474, 0.5063, 0.5474, 0.6987, 0.2851, 0.6025, 0.188, 0.8611, 0.02289, 0.9925, 0.415, 0.9925, 0.188, 0.8611, 0.02289, 0.9925, 0.415, 0.9925, 0.188, 0.8611, 0.02289, 0.9925, 0.415, 0.9925, 0.6098, 0.7052, 0.6098, 0.8998, 0.541, 0.8998, 0.541, 0.7052, 0.02363, 0.992, 0.1887, 0.8606, 0.4158, 0.992, 0.5474, 0.5063, 0.5474, 0.6987, 0.2851, 0.6025, 0.9988, 0.5633, 0.9939, 0.6024, 0.6916, 0.6022, 0.6965, 0.5631, 0.02363, 0.992, 0.1887, 0.8606, 0.4158, 0.992, 0.02363, 0.992, 0.1887, 0.8606, 0.4158, 0.992, 0.5474, 0.5063, 0.5474, 0.6987, 0.2851, 0.6025, 0.5474, 0.5063, 0.5474, 0.6987, 0.2851, 0.6025, 0.02363, 0.992, 0.1887, 0.8606, 0.4158, 0.992, 0.6029, 0.5384, 0.6029, 0.6666, 0.5474, 0.6987, 0.5474, 0.5063, 0.6029, 0.5384, 0.6029, 0.6666, 0.5474, 0.6987, 0.5474, 0.5063, 0.6029, 0.5384, 0.6029, 0.6666, 0.5474, 0.6987, 0.5474, 0.5063, 0.3872, 0.9485, 0.3872, 0.6566, 0.541, 0.7052, 0.541, 0.8998, 0.3872, 0.9485, 0.3872, 0.6566, 0.541, 0.7052, 0.541, 0.8998, 0.3872, 0.9485, 0.3872, 0.6566, 0.541, 0.7052, 0.541, 0.8998, 0.188, 0.8611, 0.02289, 0.9925, 0.415, 0.9925, 0.7071, 0.9971, 0.7071, 0.6079, 0.9018, 0.6079, 0.9018, 0.9971, 0.9018, 0.9971, 0.9018, 0.6079, 0.9991, 0.7052, 0.9991, 0.8998, 0.6098, 0.7052, 0.6098, 0.8998, 0.541, 0.8998, 0.541, 0.7052, 0.6098, 0.8998, 0.6098, 0.7052, 0.7071, 0.6079, 0.7071, 0.9971, 0.3529, 0.8822, 0.2882, 0.8822, 0.2882, 0.7529, 0.3529, 0.7529, 0.2882, 0.8822, 0.3529, 0.8822, 0.3529, 0.9145, 0.2882, 0.9145, 0.2882, 0.8822, 0.3529, 0.8822, 0.3529, 0.9145, 0.2882, 0.9145, 0.2882, 0.8822, 0.3529, 0.8822, 0.3529, 0.9145, 0.2882, 0.9145, 0.6644, 0.964, 0.6644, 0.9971, 0.5903, 0.9971, 0.6644, 0.964, 0.6644, 0.9971, 0.5903, 0.9971, 0.6337, 0.9286, 0.6644, 0.964, 0.5903, 0.9971, 0.6337, 0.9286, 0.5903, 0.9971, 0.601, 0.9238, 0.6337, 0.9286, 0.5903, 0.9971, 0.601, 0.9238, 0.6337, 0.9286, 0.6644, 0.964, 0.5903, 0.9971, 0.6644, 0.964, 0.6644, 0.9971, 0.5903, 0.9971, 0.2882, 0.8822, 0.2559, 0.8499, 0.2559, 0.7852, 0.2882, 0.7529])
me_base.use_remesh_preserve_volume = False
me_base.use_remesh_preserve_attributes = False
me_base.use_mirror_vertex_groups = False
me_base.update()
me_pedestal = bpy.data.meshes.new('Pedestal')
me_pedestal.from_pydata([(12.5, 25.0, -21.88), (-12.5, 25.0, -21.88), (-9.375, 31.25, -25.0), (9.375, 31.25, -25.0), (-6.25, 40.62, -28.12), (-6.25, 28.12, 18.75), (-9.375, 25.0, 21.88), (6.25, 37.5, 15.62), (-6.25, 37.5, 15.62), (6.25, 43.75, 12.5), (-6.25, 43.75, 12.5), (-6.25, 50.0, -25.0), (6.25, 50.0, -25.0), (-3.125, 53.12, -21.88), (6.25, 40.62, -28.12), (6.25, 28.12, 18.75), (9.375, 25.0, 21.88), (3.125, 53.12, -21.88)], [], [(8, 7, 9, 10), (14, 4, 11, 12), (0, 1, 2, 3), (12, 11, 13, 17), (4, 14, 3, 2), (17, 9, 12), (14, 12, 9, 7), (7, 8, 5, 15), (15, 16, 0, 3), (5, 8, 4, 2), (15, 5, 6, 16), (4, 8, 10, 11), (17, 13, 10, 9), (15, 3, 14, 7), (13, 11, 10), (5, 2, 1, 6)])
_uv = me_pedestal.uv_layers.new(name='UVMap')
_uv.uv.foreach_set('vector', [0.9623, 0.4347, 0.8888, 0.4347, 0.8888, 0.3936, 0.9623, 0.3936, 0.8888, 0.09996, 0.9623, 0.09996, 0.9623, 0.1581, 0.8888, 0.1581, 0.852, 0.000761, 0.999, 0.0007609, 0.9807, 0.04185, 0.8704, 0.04185, 0.8888, 0.1581, 0.9623, 0.1581, 0.9439, 0.1841, 0.9072, 0.1841, 0.9623, 0.09996, 0.8888, 0.09996, 0.8704, 0.04185, 0.9807, 0.04185, 0.8804, 0.2339, 0.8804, 0.4513, 0.8496, 0.2223, 0.7896, 0.2209, 0.8496, 0.2223, 0.8804, 0.4513, 0.8497, 0.4806, 0.8888, 0.4347, 0.9623, 0.4347, 0.9623, 0.4928, 0.8888, 0.4928, 0.8012, 0.5161, 0.7747, 0.5426, 0.7017, 0.2862, 0.7376, 0.2566, 0.8012, 0.5161, 0.8497, 0.4806, 0.7896, 0.2209, 0.7376, 0.2566, 0.8888, 0.4928, 0.9623, 0.4928, 0.9807, 0.5188, 0.8704, 0.5188, 0.7896, 0.2209, 0.8497, 0.4806, 0.8804, 0.4513, 0.8496, 0.2223, 0.9072, 0.1841, 0.9439, 0.1841, 0.9623, 0.3936, 0.8888, 0.3936, 0.8012, 0.5161, 0.7376, 0.2566, 0.7896, 0.2209, 0.8497, 0.4806, 0.8804, 0.2339, 0.8496, 0.2223, 0.8804, 0.4513, 0.8012, 0.5161, 0.7376, 0.2566, 0.7017, 0.2862, 0.7747, 0.5426])
me_pedestal.use_remesh_preserve_volume = False
me_pedestal.use_remesh_preserve_attributes = False
me_pedestal.use_mirror_vertex_groups = False
me_pedestal.update()
me_barrel = bpy.data.meshes.new('Barrel')
me_barrel.from_pydata([(6.25, 40.62, 25.0), (-6.25, 40.62, 25.0), (-3.125, 37.5, 37.5), (3.125, 37.5, 37.5), (6.25, 31.25, 40.62), (9.375, 31.25, 21.88), (-9.375, 31.25, 21.88), (-6.25, 31.25, 40.62), (3.125, 28.12, 37.5), (-3.125, 40.62, -43.75), (-3.125, 40.62, 25.0), (6.25, 31.25, 40.62), (3.125, 40.62, -43.75), (9.375, 31.25, 21.88), (-6.25, 31.25, -43.75), (-6.25, 31.25, 25.0), (-3.125, 28.12, 37.5), (3.125, 28.12, 37.5), (6.25, 28.12, 25.0), (-6.25, 28.12, 25.0), (3.125, 28.12, 25.0), (3.125, 28.12, -43.75), (-3.125, 28.12, -43.75), (-3.125, 28.12, 25.0), (3.125, 39.06, -100.0), (-3.125, 39.06, -100.0), (-3.125, 39.06, -43.75), (3.125, 39.06, -43.75), (4.688, 35.94, -43.75), (4.688, 35.94, -100.0), (-4.688, 35.94, -100.0), (-4.688, 35.94, -43.75), (4.688, 32.81, -43.75), (4.688, 32.81, -100.0), (-4.688, 32.81, -100.0), (-4.688, 32.81, -43.75), (3.125, 29.69, -43.75), (3.125, 29.69, -100.0), (-3.125, 29.69, -100.0), (-3.125, 29.69, -43.75), (3.125, 40.62, -101.6), (-3.125, 40.62, -101.6), (-3.125, 28.12, -101.6), (3.125, 28.12, -101.6), (6.25, 32.81, -101.6), (6.25, 35.94, -101.6), (-6.25, 35.94, -101.6), (-6.25, 32.81, -101.6), (3.125, 40.62, -115.6), (-3.125, 40.62, -115.6), (-3.125, 28.12, -115.6), (3.125, 28.12, -115.6), (6.25, 35.94, -115.6), (6.25, 32.81, -115.6), (-6.25, 35.94, -115.6), (-6.25, 32.81, -115.6), (3.125, 39.06, -118.8), (-3.125, 39.06, -118.8), (-3.125, 29.69, -118.8), (3.125, 29.69, -118.8), (4.688, 32.81, -118.8), (4.688, 35.94, -118.8), (-4.688, 35.94, -118.8), (-4.688, 32.81, -118.8), (3.125, 37.5, -115.6), (-3.125, 37.5, -115.6), (-3.125, 31.25, -115.6), (3.125, 31.25, -115.6), (3.125, 32.81, -115.6), (3.125, 35.94, -115.6), (-3.125, 35.94, -115.6), (-3.125, 32.81, -115.6), (3.125, 40.62, 25.0), (6.25, 31.25, -43.75), (6.25, 31.25, 25.0), (3.125, 37.5, 37.5), (6.25, 40.62, 25.0), (6.25, 28.12, 25.0)], [], [(75, 11, 13, 76), (77, 13, 11, 8), (0, 1, 2, 3), (6, 5, 18, 19), (17, 16, 19, 18), (72, 74, 73, 12), (1, 0, 5, 6), (19, 16, 7, 6), (3, 2, 16, 17), (3, 17, 4), (2, 7, 16), (22, 23, 15, 14), (25, 26, 27, 24), (38, 37, 36, 39), (20, 23, 22, 21), (2, 1, 6, 7), (30, 31, 26, 25), (40, 45, 52, 48), (31, 30, 34, 35), (24, 27, 28, 29), (35, 34, 38, 39), (29, 28, 32, 33), (33, 32, 36, 37), (24, 29, 45, 40), (38, 34, 47, 42), (33, 37, 43, 44), (41, 46, 30, 25), (29, 33, 44, 45), (25, 24, 40, 41), (37, 38, 42, 43), (41, 49, 54, 46), (53, 51, 59, 60), (53, 44, 43, 51), (47, 55, 50, 42), (52, 45, 44, 53), (46, 54, 55, 47), (50, 51, 43, 42), (41, 40, 48, 49), (57, 62, 54, 49), (59, 58, 66, 67), (48, 52, 61, 56), (55, 63, 58, 50), (49, 48, 56, 57), (55, 54, 62, 63), (52, 53, 60, 61), (51, 50, 58, 59), (56, 61, 69, 64), (67, 66, 65, 64), (57, 56, 64, 65), (60, 59, 67, 68), (58, 63, 71, 66), (61, 60, 68, 69), (63, 62, 70, 71), (65, 70, 62, 57), (34, 30, 46, 47), (10, 9, 14, 15), (21, 73, 74, 20), (12, 9, 10, 72), (9, 12, 73, 14), (14, 73, 21, 22)])
_uv = me_barrel.uv_layers.new(name='UVMap')
_uv.uv.foreach_set('vector', [0.4947, 0.4817, 0.5362, 0.5062, 0.5591, 0.3888, 0.4945, 0.3982, 0.5797, 0.4159, 0.5591, 0.3888, 0.5362, 0.5062, 0.5688, 0.4962, 0.5999, 0.5086, 0.6775, 0.5086, 0.6581, 0.5885, 0.6193, 0.5885, 0.0, 0.0, 0.0, 0.0, 0.0, 0.0, 0.0, 0.0, 0.6582, 0.5879, 0.6183, 0.5879, 0.5983, 0.5081, 0.6782, 0.5081, 0.8576, 0.1326, 0.8576, 0.08106, 0.4988, 0.08106, 0.4988, 0.1326, 0.6775, 0.5086, 0.5999, 0.5086, 0.5805, 0.4473, 0.6968, 0.4473, 0.5797, 0.4159, 0.5688, 0.4962, 0.5362, 0.5062, 0.5591, 0.3888, 0.6193, 0.5885, 0.6581, 0.5885, 0.6581, 0.6467, 0.6193, 0.6467, 0.7314, 0.4787, 0.6803, 0.5507, 0.7313, 0.5508, 0.7314, 0.4786, 0.7314, 0.5507, 0.6804, 0.5507, 0.5019, 0.03433, 0.8607, 0.03433, 0.8576, 0.08106, 0.4988, 0.08106, 0.5422, 0.336, 0.5828, 0.336, 0.5828, 0.3765, 0.5422, 0.3765, 0.5422, 0.336, 0.5828, 0.336, 0.5828, 0.3765, 0.5422, 0.3765, 0.8565, 0.08272, 0.8581, 0.1298, 0.499, 0.1298, 0.4974, 0.08272, 0.4947, 0.4817, 0.4945, 0.3982, 0.5591, 0.3888, 0.5362, 0.5062, 0.5422, 0.336, 0.5828, 0.336, 0.5828, 0.3765, 0.5422, 0.3765, 0.5422, 0.336, 0.5828, 0.336, 0.5828, 0.3765, 0.5422, 0.3765, 0.5422, 0.336, 0.5828, 0.336, 0.5828, 0.3765, 0.5422, 0.3765, 0.5422, 0.336, 0.5828, 0.336, 0.5828, 0.3765, 0.5422, 0.3765, 0.5422, 0.336, 0.5828, 0.336, 0.5828, 0.3765, 0.5422, 0.3765, 0.5422, 0.336, 0.5828, 0.336, 0.5828, 0.3765, 0.5422, 0.3765, 0.5422, 0.336, 0.5828, 0.336, 0.5828, 0.3765, 0.5422, 0.3765, 0.5422, 0.336, 0.5828, 0.336, 0.5828, 0.3765, 0.5422, 0.3765, 0.5422, 0.336, 0.5828, 0.336, 0.5828, 0.3765, 0.5422, 0.3765, 0.5422, 0.336, 0.5828, 0.336, 0.5828, 0.3765, 0.5422, 0.3765, 0.5422, 0.336, 0.5828, 0.336, 0.5828, 0.3765, 0.5422, 0.3765, 0.5422, 0.336, 0.5828, 0.336, 0.5828, 0.3765, 0.5422, 0.3765, 0.5422, 0.336, 0.5828, 0.336, 0.5828, 0.3765, 0.5422, 0.3765, 0.5422, 0.336, 0.5828, 0.336, 0.5828, 0.3765, 0.5422, 0.3765, 0.5422, 0.336, 0.5828, 0.336, 0.5828, 0.3765, 0.5422, 0.3765, 0.5422, 0.336, 0.5828, 0.336, 0.5828, 0.3765, 0.5422, 0.3765, 0.5422, 0.336, 0.5828, 0.336, 0.5828, 0.3765, 0.5422, 0.3765, 0.5422, 0.336, 0.5828, 0.336, 0.5828, 0.3765, 0.5422, 0.3765, 0.5422, 0.336, 0.5828, 0.336, 0.5828, 0.3765, 0.5422, 0.3765, 0.5422, 0.336, 0.5828, 0.336, 0.5828, 0.3765, 0.5422, 0.3765, 0.5422, 0.336, 0.5828, 0.336, 0.5828, 0.3765, 0.5422, 0.3765, 0.5422, 0.336, 0.5828, 0.336, 0.5828, 0.3765, 0.5422, 0.3765, 0.5422, 0.336, 0.5828, 0.336, 0.5828, 0.3765, 0.5422, 0.3765, 0.5422, 0.336, 0.5828, 0.336, 0.5828, 0.3765, 0.5422, 0.3765, 0.5422, 0.336, 0.5828, 0.336, 0.5828, 0.3765, 0.5422, 0.3765, 0.5422, 0.336, 0.5828, 0.336, 0.5828, 0.3765, 0.5422, 0.3765, 0.5422, 0.336, 0.5828, 0.336, 0.5828, 0.3765, 0.5422, 0.3765, 0.5422, 0.336, 0.5828, 0.336, 0.5828, 0.3765, 0.5422, 0.3765, 0.5422, 0.336, 0.5828, 0.336, 0.5828, 0.3765, 0.5422, 0.3765, 0.5422, 0.336, 0.5828, 0.336, 0.5828, 0.3765, 0.5422, 0.3765, 0.5422, 0.336, 0.5828, 0.336, 0.5828, 0.3765, 0.5422, 0.3765, 0.5422, 0.336, 0.5828, 0.336, 0.5828, 0.3765, 0.5422, 0.3765, 0.5422, 0.336, 0.5828, 0.336, 0.5828, 0.3765, 0.5422, 0.3765, 0.5422, 0.336, 0.5828, 0.336, 0.5828, 0.3765, 0.5422, 0.3765, 0.5422, 0.336, 0.5828, 0.336, 0.5828, 0.3765, 0.5422, 0.3765, 0.5422, 0.336, 0.5828, 0.336, 0.5828, 0.3765, 0.5422, 0.3765, 0.5422, 0.336, 0.5828, 0.336, 0.5828, 0.3765, 0.5422, 0.3765, 0.5422, 0.336, 0.5828, 0.336, 0.5828, 0.3765, 0.5422, 0.3765, 0.5422, 0.336, 0.5828, 0.336, 0.5828, 0.3765, 0.5422, 0.3765, 0.8576, 0.1326, 0.4988, 0.1326, 0.4988, 0.08106, 0.8576, 0.08106, 0.5019, 0.03433, 0.4988, 0.08106, 0.8576, 0.08106, 0.8607, 0.03433, 0.5004, 0.1797, 0.4988, 0.1326, 0.8576, 0.1326, 0.8592, 0.1797, 0.6119, 0.33, 0.6681, 0.33, 0.6962, 0.4144, 0.5838, 0.4144, 0.5838, 0.4144, 0.6962, 0.4144, 0.6681, 0.4425, 0.6119, 0.4425])
me_barrel.use_remesh_preserve_volume = False
me_barrel.use_remesh_preserve_attributes = False
me_barrel.use_mirror_vertex_groups = False
me_barrel.update()

# ---- objects
ob_rotate = bpy.data.objects.new('rotate', me_rotate)
ob_housing = bpy.data.objects.new('Housing', me_housing)
ob_base = bpy.data.objects.new('base', me_base)
ob_pedestal = bpy.data.objects.new('Pedestal', me_pedestal)
ob_barrel = bpy.data.objects.new('Barrel', me_barrel)

# ---- transforms, parenting, visibility, modifiers, constraints
ob_rotate.location = (0.0, 0.0, 0.0)
ob_rotate.rotation_euler = (1.571, 0.0, 0.0)
ob_rotate.scale = (0.05, 0.05, 0.05)
ob_rotate.lineart.crease_threshold = 0.0
ob_housing.location = (0.0, 0.0, 0.0)
ob_housing.rotation_euler = (1.571, 0.0, 0.0)
ob_housing.scale = (0.05, 0.05, 0.05)
ob_housing.lineart.crease_threshold = 0.0
ob_base.location = (0.0, 0.0, 0.0)
ob_base.rotation_euler = (1.571, 0.0, 0.0)
ob_base.scale = (0.05, 0.05, 0.05)
ob_base.lineart.crease_threshold = 0.0
ob_pedestal.location = (0.0, 0.0, 0.0)
ob_pedestal.rotation_euler = (1.571, 0.0, 0.0)
ob_pedestal.scale = (0.05, 0.05, 0.05)
ob_pedestal.lineart.crease_threshold = 0.0
ob_barrel.location = (0.0, 0.0, 0.0)
ob_barrel.rotation_euler = (1.571, 0.0, 0.0)
ob_barrel.scale = (0.05, 0.05, 0.05)
ob_barrel.lineart.crease_threshold = 0.0

# ---- collection membership
col_collection_1.objects.link(ob_rotate)
col_collection_1.objects.link(ob_housing)
col_collection_2.objects.link(ob_base)
col_collection_3.objects.link(ob_pedestal)
col_collection_4.objects.link(ob_barrel)

# ---- scene / render settings (as saved in the file)
scene.frame_start = 1; scene.frame_end = 250; scene.frame_set(0)
scene.render.engine = 'BLENDER_EEVEE_NEXT'
scene.render.image_settings.color_mode = 'RGB'
scene.render.image_settings.compression = 90
scene.render.resolution_percentage = 50
scene.render.dither_intensity = 0.0
scene.render.bake_margin = 2
scene.render.bake_bias = 0.0
scene.cycles.use_denoising = False
scene.cycles.samples = 10
scene.cycles.sampling_pattern = 'TABULATED_SOBOL'
scene.cycles.light_sampling_threshold = 0.0
scene.cycles.use_adaptive_sampling = False
scene.cycles.use_light_tree = False
scene.cycles.blur_glossy = 0.0
scene.cycles.volume_bounces = 1
scene.cycles.pixel_filter_type = 'GAUSSIAN'
scene.cycles.sample_clamp_indirect = 0.0
scene.view_settings.view_transform = 'Standard'
bpy.context.view_layer.update()

# ---- added for rendering (the .blend has no active camera and no usable light): camera, sun
cam_auto = bpy.data.cameras.new('AutoCamera')
cam_auto.lens = 50.0
cam_auto.sensor_width = 36.0
cam_auto.clip_end = 1000.0
ob_auto_camera = bpy.data.objects.new('AutoCamera', cam_auto)
scene.collection.objects.link(ob_auto_camera)
ob_auto_camera.location = (12.0173, -13.4051, 11.2545)
ob_auto_camera.rotation_euler = (1.09748, -7.21219e-08, 0.694738)
scene.camera = ob_auto_camera
light_auto_sun = bpy.data.lights.new('AutoSun', 'SUN')
light_auto_sun.energy = 3.0
light_auto_sun.angle = 0.0523599
ob_auto_sun = bpy.data.objects.new('AutoSun', light_auto_sun)
scene.collection.objects.link(ob_auto_sun)
ob_auto_sun.rotation_euler = (0.872665, 0.174533, 0.523599)
bpy.context.view_layer.update()
